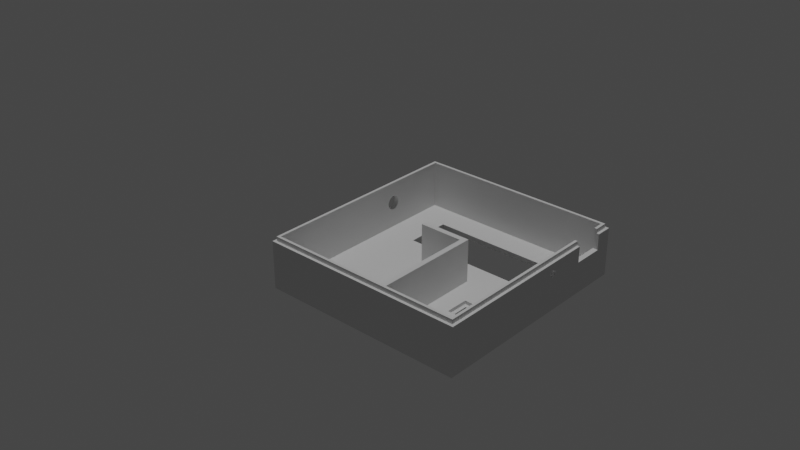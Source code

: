 # Source: Case_Top.blend  (saved by Blender 2.91.10; exported with 4.5.12 LTS)
import bpy
from mathutils import Matrix  # noqa: F401  (used for matrix-valued properties, if any)

bpy.ops.wm.read_factory_settings(use_empty=True)
scene = bpy.context.scene
scene.name = 'Scene'

# ---- collections
col_collection = bpy.data.collections.new('Collection'); scene.collection.children.link(col_collection)

# ---- world
world_world = bpy.data.worlds.new('World'); scene.world = world_world
world_world.use_nodes = True; world_world.node_tree.nodes.clear()
_N = world_world.node_tree.nodes; _L = world_world.node_tree.links
n0 = _N.new('ShaderNodeOutputWorld'); n0.name = 'World Output'; n0.location = (300, 300)
n1 = _N.new('ShaderNodeBackground'); n1.name = 'Background'; n1.location = (10, 300)
n1.inputs[0].default_value = (0.05088, 0.05088, 0.05088, 1.0)
_L.new(n1.outputs[0], n0.inputs[0])
n0.is_active_output = True
world_world.color = (0.05088, 0.05088, 0.05088)
world_world.use_sun_shadow = False
world_world.sun_shadow_jitter_overblur = 0.0

# ---- cameras
cam_camera_001 = bpy.data.cameras.new('Camera.001')

# ---- lights
light_sun = bpy.data.lights.new('Sun', 'SUN')
light_sun.transmission_factor = 0.0
light_sun.energy = 1.0
light_sun.shadow_soft_size = 0.125

# ---- meshes
me_plane_001 = bpy.data.meshes.new('Plane.001')
me_plane_001.from_pydata([(0.05976, 0.05102, 0.0465), (-0.05724, -0.05898, 0.0465), (-0.05124, -0.05898, 0.0315), (-0.05124, -0.06198, 0.0315), (-0.03424, -0.05898, 0.0315), (-0.03424, -0.06198, 0.0315), (0.05976, -0.05898, 0.0465), (-0.05724, 0.05102, 0.0465), (0.05976, -0.01698, 0.0465), (0.05976, -0.01398, 0.0465), (-0.003237, -0.01698, 0.0465), (-0.003237, 0.01102, 0.0465), (-0.03424, -0.06198, 0.0495), (0.06276, 0.05402, 0.0495), (0.06276, -0.06198, 0.0495), (-0.06024, -0.06198, 0.0495), (-0.06024, 0.05402, 0.0495), (-0.01724, -0.04098, 0.0495), (-0.04224, -0.04098, 0.0495), (-0.01724, 0.03202, 0.0495), (-0.04224, 0.03202, 0.0495), (-0.04224, -0.04098, 0.0465), (-0.01724, 0.03202, 0.0465), (-0.04224, 0.03202, 0.0465), (0.02476, -0.04098, 0.0465), (0.01176, -0.04098, 0.0465), (0.02476, -0.02798, 0.0465), (0.02276, -0.02998, 0.0485), (0.01376, -0.03898, 0.0485), (0.01376, -0.02998, 0.0485), (0.02276, -0.03898, 0.0485), (0.02276, -0.02998, 0.0495), (0.02276, -0.03898, 0.0495), (0.01376, -0.02998, 0.0495), (0.01376, -0.03898, 0.0495), (-0.06024, 0.05402, 0.0225), (0.06276, 0.05402, 0.0225), (-0.05124, -0.06198, 0.0225), (0.05976, -0.01398, 0.0225), (-0.0002369, -0.01398, 0.0225), (0.05976, -0.01698, 0.0225), (-0.003237, -0.01698, 0.0225), (-0.0002369, 0.01102, 0.0225), (-0.003237, 0.01102, 0.0225), (0.06276, -0.06198, 0.0225), (-0.06024, -0.06198, 0.0225), (-0.03424, -0.06198, 0.0225), (0.05976, 0.05102, 0.02), (0.06126, 0.05252, 0.0225), (-0.05874, 0.05252, 0.0225), (-0.05874, -0.06048, 0.0225), (-0.05124, -0.06048, 0.0225), (-0.03424, -0.06048, 0.0225), (0.06126, -0.06048, 0.0225), (-0.05724, 0.05102, 0.02), (-0.05724, -0.05898, 0.02), (-0.03424, -0.05898, 0.02), (0.05976, -0.05898, 0.02), (-0.05124, -0.05898, 0.02), (0.06126, 0.05252, 0.02), (-0.05874, 0.05252, 0.02), (-0.05874, -0.06048, 0.02), (-0.05124, -0.06048, 0.02), (-0.03424, -0.06048, 0.02), (0.06126, -0.06048, 0.02), (-0.01224, -0.05898, 0.03049), (-0.01263, -0.06198, 0.02653), (-0.01263, -0.05898, 0.02653), (-0.01184, -0.06198, 0.03045), (-0.01335, -0.06198, 0.02683), (-0.01335, -0.05898, 0.02683), (-0.01112, -0.06198, 0.03015), (-0.01112, -0.05898, 0.03015), (-0.0139, -0.05898, 0.02738), (-0.0139, -0.06198, 0.02738), (-0.01057, -0.05898, 0.0296), (-0.01057, -0.06198, 0.0296), (-0.01027, -0.05898, 0.02888), (-0.01027, -0.06198, 0.02888), (-0.01424, -0.05898, 0.02849), (-0.01424, -0.06198, 0.02849), (-0.01027, -0.05898, 0.0281), (-0.01408, -0.05898, 0.02925), (-0.01039, -0.06198, 0.02772), (-0.0139, -0.06198, 0.0296), (-0.01057, -0.05898, 0.02738), (-0.01365, -0.05898, 0.0299), (-0.01335, -0.06198, 0.03015), (-0.01082, -0.06198, 0.02707), (-0.013, -0.05898, 0.03034), (-0.01112, -0.05898, 0.02683), (-0.01263, -0.06198, 0.03045), (-0.01184, -0.06198, 0.02653), (-0.01184, -0.05898, 0.02653), (-0.0225, 0.05102, 0.036), (-0.0225, 0.05402, 0.036), (-0.02328, 0.05102, 0.02808), (-0.02328, 0.05402, 0.02808), (-0.02172, 0.05102, 0.03592), (-0.02172, 0.05402, 0.03592), (-0.02403, 0.05102, 0.0283), (-0.02403, 0.05402, 0.0283), (-0.02097, 0.05102, 0.0357), (-0.02097, 0.05402, 0.0357), (-0.02472, 0.05102, 0.02867), (-0.02472, 0.05402, 0.02867), (-0.02028, 0.05102, 0.03533), (-0.02028, 0.05402, 0.03533), (-0.01967, 0.05102, 0.03483), (-0.01967, 0.05402, 0.03483), (-0.02533, 0.05102, 0.02917), (-0.02533, 0.05402, 0.02917), (-0.02583, 0.05402, 0.02978), (-0.02583, 0.05102, 0.02978), (-0.01917, 0.05402, 0.03422), (-0.01917, 0.05102, 0.03422), (-0.0262, 0.05402, 0.03047), (-0.0262, 0.05102, 0.03047), (-0.0188, 0.05402, 0.03353), (-0.0188, 0.05102, 0.03353), (-0.02642, 0.05402, 0.03122), (-0.02642, 0.05102, 0.03122), (-0.01858, 0.05402, 0.03278), (-0.01858, 0.05102, 0.03278), (-0.0265, 0.05402, 0.032), (-0.0265, 0.05102, 0.032), (-0.0185, 0.05402, 0.032), (-0.0185, 0.05102, 0.032), (-0.02642, 0.05402, 0.03278), (-0.02642, 0.05102, 0.03278), (-0.01858, 0.05402, 0.03122), (-0.01858, 0.05102, 0.03122), (-0.0262, 0.05402, 0.03353), (-0.0262, 0.05102, 0.03353), (-0.0188, 0.05402, 0.03047), (-0.0188, 0.05102, 0.03047), (-0.02583, 0.05402, 0.03422), (-0.02583, 0.05102, 0.03422), (-0.01917, 0.05402, 0.02978), (-0.01917, 0.05102, 0.02978), (-0.02533, 0.05402, 0.03483), (-0.02533, 0.05102, 0.03483), (-0.01967, 0.05402, 0.02917), (-0.01967, 0.05102, 0.02917), (-0.02472, 0.05102, 0.03533), (-0.02472, 0.05402, 0.03533), (-0.02403, 0.05102, 0.0357), (-0.02403, 0.05402, 0.0357), (-0.02028, 0.05102, 0.02867), (-0.02028, 0.05402, 0.02867), (-0.02328, 0.05102, 0.03592), (-0.02328, 0.05402, 0.03592), (-0.02097, 0.05102, 0.0283), (-0.02097, 0.05402, 0.0283), (-0.02172, 0.05102, 0.02808), (-0.02172, 0.05402, 0.02808), (-0.0225, 0.05102, 0.028), (-0.0225, 0.05402, 0.028), (-0.000237, -0.01398, 0.0465), (-0.000237, 0.01102, 0.0465), (0.01176, -0.02798, 0.0465), (-0.01724, -0.04098, 0.0465), (0.01176, -0.02798, 0.0485), (0.01176, -0.04098, 0.0485), (0.02476, -0.04098, 0.0485), (0.02476, -0.02798, 0.0485)], [], [(64, 53, 52, 63), (3, 2, 4, 5), (14, 13, 36, 44), (15, 16, 35, 45), (16, 20, 19, 13), (19, 33, 31, 13), (16, 145, 140), (1, 2, 55), (1, 7, 23, 21), (18, 17, 161, 21), (20, 18, 21, 23), (19, 20, 23, 22), (160, 162, 163, 25), (7, 0, 22, 23), (8, 6, 24, 26), (25, 24, 6, 1), (14, 32, 31, 13), (34, 32, 30, 28), (34, 33, 29, 28), (51, 50, 61, 62), (35, 49, 50, 45), (53, 64, 59, 48), (5, 12, 15, 3), (57, 47, 59, 64), (45, 37, 3, 15), (39, 158, 9, 38), (9, 0, 47, 38), (39, 42, 159, 158), (42, 43, 11, 159), (32, 31, 27, 30), (34, 17, 19, 33), (50, 49, 60, 61), (9, 158, 159, 0), (57, 64, 63, 56), (37, 45, 50, 51), (8, 40, 57, 6), (16, 147, 145), (61, 60, 54, 55), (53, 52, 46, 44), (58, 62, 61, 55), (54, 60, 59, 47), (147, 16, 151), (91, 65, 68), (65, 72, 71, 68), (75, 76, 71, 72), (77, 78, 76, 75), (81, 83, 78, 77), (85, 83, 81), (85, 88, 83), (90, 88, 85), (88, 90, 92), (92, 90, 93), (92, 93, 67, 66), (66, 67, 70, 69), (73, 74, 69, 70), (79, 80, 74, 73), (82, 84, 80, 79), (86, 84, 82), (86, 87, 84), (86, 89, 87), (89, 65, 91, 87), (80, 84, 12), (57, 40, 38, 47), (94, 95, 99, 98), (99, 103, 102, 98), (103, 107, 106, 102), (107, 109, 108, 106), (114, 115, 108, 109), (118, 119, 115, 114), (122, 123, 119, 118), (126, 127, 123, 122), (130, 131, 127, 126), (134, 135, 131, 130), (135, 134, 138, 139), (142, 143, 139, 138), (143, 142, 149, 148), (148, 149, 153, 152), (152, 153, 155, 154), (154, 155, 157, 156), (97, 96, 156, 157), (96, 97, 101, 100), (100, 101, 105, 104), (111, 110, 104, 105), (112, 113, 110, 111), (116, 117, 113, 112), (120, 121, 117, 116), (124, 125, 121, 120), (128, 129, 125, 124), (132, 133, 129, 128), (136, 137, 133, 132), (140, 141, 137, 136), (140, 145, 144, 141), (145, 147, 146, 144), (147, 151, 150, 146), (151, 95, 94, 150), (132, 128, 16), (124, 35, 16, 128), (31, 33, 29, 27), (22, 0, 159, 11), (1, 21, 161, 25), (29, 162, 163, 28), (65, 89, 4), (165, 164, 30, 27), (26, 24, 164, 165), (163, 28, 30, 164), (24, 25, 163, 164), (162, 165, 27, 29), (26, 160, 162, 165), (1, 6, 65, 4), (22, 11, 10, 161), (41, 10, 11, 43), (160, 10, 8, 26), (8, 10, 41, 40), (39, 41, 43, 42), (41, 39, 38, 40), (36, 48, 53, 44), (48, 59, 60, 49), (10, 160, 25, 161), (80, 46, 74), (46, 66, 69), (69, 74, 46), (44, 46, 66, 92), (92, 44, 88), (83, 88, 44), (78, 83, 44), (14, 44, 78, 76), (76, 14, 71), (68, 71, 14), (68, 14, 12, 91), (91, 12, 87), (87, 12, 84), (46, 80, 5), (80, 12, 5), (18, 15, 12, 17), (34, 17, 12), (14, 32, 34, 12), (22, 161, 17, 19), (18, 20, 16, 15), (132, 16, 136), (140, 136, 16), (49, 35, 36, 48), (120, 35, 124), (120, 116, 35), (116, 112, 35), (112, 111, 35), (111, 105, 35), (105, 101, 35), (101, 97, 35), (97, 157, 35), (155, 36, 35, 157), (155, 153, 36), (153, 149, 36), (149, 142, 36), (142, 138, 36), (138, 134, 36), (134, 130, 36), (130, 126, 36), (126, 122, 36), (36, 13, 118, 122), (118, 114, 13), (114, 109, 13), (109, 107, 13), (107, 103, 13), (103, 99, 13), (99, 95, 13), (13, 95, 151, 16), (123, 47, 0), (123, 127, 47), (127, 131, 47), (131, 135, 47), (135, 139, 47), (139, 143, 47), (143, 148, 47), (148, 152, 47), (152, 154, 47), (47, 154, 156, 54), (156, 96, 54), (96, 100, 54), (100, 104, 54), (104, 110, 54), (110, 113, 54), (113, 117, 54), (117, 121, 54), (121, 125, 54), (125, 129, 7, 54), (129, 133, 7), (133, 137, 7), (137, 141, 7), (141, 144, 7), (144, 146, 7), (146, 150, 7), (7, 150, 94, 0), (94, 98, 0), (98, 102, 0), (102, 106, 0), (106, 108, 0), (108, 115, 0), (115, 119, 0), (119, 123, 0), (2, 1, 4), (58, 55, 2), (1, 55, 54, 7), (58, 2, 51, 62), (2, 3, 37, 51), (63, 52, 4, 56), (46, 5, 4, 52), (73, 56, 4), (79, 73, 4), (82, 79, 4), (86, 82, 4), (72, 65, 6), (89, 86, 4), (72, 6, 75), (57, 77, 75, 6), (77, 57, 81), (85, 81, 57), (90, 85, 57), (93, 90, 57), (56, 67, 93, 57), (67, 56, 70), (73, 70, 56)])
_uv = me_plane_001.uv_layers.new(name='UVMap')
_uv.uv.foreach_set('vector', [0.0, 0.0, 0.0, 0.0, 0.0, 0.0, 0.0, 0.0, 0.0, 0.0, 0.0, 0.0, 0.0, 0.0, 0.0, 0.0, 0.0, 0.0, 0.0, 0.0, 0.0, 0.0, 0.0, 0.0, 0.0, 0.0, 0.0, 0.0, 0.0, 1.0, 0.0, 0.0, 0.0, 0.0, 0.0, 0.0, 0.0, 0.0, 0.0, 0.0, 0.0, 0.0, 0.0, 0.0, 0.0, 0.0, 0.0, 0.0, 0.0, 0.0, 0.09375, 0.6495, 0.125, 0.6495, 0.0, 0.0, 0.0, 0.0, 0.0, 0.0, 0.0, 0.0, 0.0, 0.0, 0.0, 0.0, 0.0, 0.0, 0.0, 0.0, 0.0, 0.0, 0.0, 0.0, 0.0, 0.0, 0.0, 0.0, 0.0, 0.0, 0.0, 0.0, 0.0, 0.0, 0.0, 0.0, 0.0, 0.0, 0.0, 0.0, 0.0, 0.0, 0.0, 0.0, 0.0, 0.0, 0.0, 0.0, 0.0, 0.0, 0.0, 0.0, 1.0, 1.0, 0.0, 0.0, 0.0, 0.0, 1.0, -1.987e-08, 1.0, 0.0, 0.0, 0.0, 0.0, 0.0, 0.0, 0.0, 0.0, 0.0, 1.0, 0.0, 0.0, 0.0, 0.0, 0.0, 0.0, 0.0, 0.0, 0.0, 0.0, 0.0, 0.0, 0.0, 0.0, 0.0, 0.0, 0.0, 0.0, 0.0, 0.0, 0.0, 0.0, 0.0, 0.0, 0.0, 0.0, 0.0, 0.0, 0.0, 0.0, 0.0, 0.0, 0.0, 0.0, 0.0, 0.0, 1.0, 0.0, 0.0, 0.0, 0.0, 0.0, 0.0, 0.0, 0.0, 0.0, 0.0, 0.0, 0.0, 0.0, 0.0, 0.0, 0.0, 0.0, 0.0, 0.0, 0.0, 0.0, 0.0, 0.0, 0.0, 0.0, 0.0, 0.0, 0.0, 0.0, 0.0, 0.0, 0.0, 0.0, 0.0, 0.0, 0.0, 0.0, 0.0, 1.0, -5.677e-09, 1.0, -1.325e-08, 1.0, -1.325e-08, 1.0, -5.677e-09, 1.0, -1.325e-08, 0.0, 0.0, 0.0, 0.0, 1.0, -5.677e-09, 1.0, -5.677e-09, 1.0, -5.677e-09, 1.0, -5.677e-09, 1.0, -5.677e-09, 1.0, -5.677e-09, 1.0, -5.677e-09, 1.0, -5.677e-09, 1.0, -5.677e-09, 0.0, 0.0, 0.0, 0.0, 0.0, 0.0, 0.0, 0.0, 0.0, 0.0, 0.0, 0.0, 0.0, 0.0, 0.0, 0.0, 0.0, 0.0, 0.0, 0.0, 0.0, 0.0, 0.0, 0.0, 1.0, -1.325e-08, 1.0, -1.325e-08, 1.0, -5.677e-09, 0.0, 0.0, 0.0, 0.0, 0.0, 0.0, 0.0, 0.0, 0.0, 0.0, 0.0, 0.0, 0.0, 0.0, 0.0, 0.0, 0.0, 0.0, 1.0, -1.987e-08, 1.0, -8.515e-09, 0.0, 0.0, 1.0, 0.0, 0.0, 0.0, 0.0625, 0.6495, 0.09375, 0.6495, 0.0, 0.0, 0.0, 0.0, 0.0, 0.0, 0.0, 0.0, 0.0, 0.0, 0.0, 0.0, 0.0, 0.0, 0.0, 0.0, 0.0, 0.0, 0.0, 0.0, 0.0, 0.0, 0.0, 0.0, 0.0, 0.0, 0.0, 0.0, 0.0, 0.0, 0.0, 0.0, 0.0625, 0.6495, 0.0, 0.0, 0.03125, 0.6495, 1.0, 0.8974, 0.9688, 0.8224, 0.9688, 0.8974, 0.9688, 0.8224, 0.9375, 0.8224, 0.9375, 0.8974, 0.9688, 0.8974, 0.8438, 0.8224, 0.8438, 0.8974, 0.875, 0.8974, 0.875, 0.8224, 0.8125, 0.8224, 0.8125, 0.8974, 0.8438, 0.8974, 0.8438, 0.8224, 0.7188, 0.8224, 0.7188, 0.8974, 0.75, 0.8974, 0.75, 0.8224, 0.6875, 0.8224, 0.7188, 0.8974, 0.7188, 0.8224, 0.6562, 0.8224, 0.6562, 0.8974, 0.6875, 0.8974, 0.625, 0.8224, 0.6562, 0.8974, 0.6562, 0.8224, 0.5938, 0.8974, 0.5625, 0.8224, 0.5625, 0.8974, 0.5625, 0.8974, 0.5625, 0.8224, 0.5312, 0.8224, 0.5312, 0.8974, 0.5312, 0.8224, 0.5, 0.8224, 0.5, 0.8974, 0.4375, 0.8974, 0.4375, 0.8224, 0.4062, 0.8224, 0.4062, 0.8974, 0.3438, 0.8224, 0.3438, 0.8974, 0.375, 0.8974, 0.375, 0.8224, 0.2812, 0.8224, 0.2812, 0.8974, 0.3125, 0.8974, 0.3125, 0.8224, 0.1875, 0.8224, 0.1875, 0.8974, 0.2188, 0.8974, 0.2188, 0.8224, 0.125, 0.8224, 0.1562, 0.8974, 0.1562, 0.8224, 0.09375, 0.8224, 0.09375, 0.8974, 0.125, 0.8974, 0.09375, 0.8224, 0.0625, 0.8224, 0.09375, 0.8974, 0.0625, 0.8224, 0.03125, 0.8224, 0.03125, 0.8974, 0.0625, 0.8974, 0.2188, 0.8974, 0.125, 0.8974, 0.0, 0.0, 0.0, 0.0, 1.0, -8.515e-09, 1.0, -5.677e-09, 0.0, 0.0, 1.0, 0.7245, 1.0, 0.6495, 0.9688, 0.6495, 0.9688, 0.7245, 0.9688, 0.6495, 0.9375, 0.6495, 0.9375, 0.7245, 0.9688, 0.7245, 0.9375, 0.6495, 0.9062, 0.6495, 0.9062, 0.7245, 0.9375, 0.7245, 0.9062, 0.6495, 0.875, 0.6495, 0.875, 0.7245, 0.9062, 0.7245, 0.8438, 0.6495, 0.8438, 0.7245, 0.875, 0.7245, 0.875, 0.6495, 0.8125, 0.6495, 0.8125, 0.7245, 0.8438, 0.7245, 0.8438, 0.6495, 0.7812, 0.6495, 0.7812, 0.7245, 0.8125, 0.7245, 0.8125, 0.6495, 0.75, 0.6495, 0.75, 0.7245, 0.7812, 0.7245, 0.7812, 0.6495, 0.7188, 0.6495, 0.7188, 0.7245, 0.75, 0.7245, 0.75, 0.6495, 0.6875, 0.6495, 0.6875, 0.7245, 0.7188, 0.7245, 0.7188, 0.6495, 0.6875, 0.7245, 0.6875, 0.6495, 0.6562, 0.6495, 0.6562, 0.7245, 0.625, 0.6495, 0.625, 0.7245, 0.6562, 0.7245, 0.6562, 0.6495, 0.625, 0.7245, 0.625, 0.6495, 0.5938, 0.6495, 0.5938, 0.7245, 0.5938, 0.7245, 0.5938, 0.6495, 0.5625, 0.6495, 0.5625, 0.7245, 0.5625, 0.7245, 0.5625, 0.6495, 0.5312, 0.6495, 0.5312, 0.7245, 0.5312, 0.7245, 0.5312, 0.6495, 0.5, 0.6495, 0.5, 0.7245, 0.4688, 0.6495, 0.4688, 0.7245, 0.5, 0.7245, 0.5, 0.6495, 0.4688, 0.7245, 0.4688, 0.6495, 0.4375, 0.6495, 0.4375, 0.7245, 0.4375, 0.7245, 0.4375, 0.6495, 0.4062, 0.6495, 0.4062, 0.7245, 0.375, 0.6495, 0.375, 0.7245, 0.4062, 0.7245, 0.4062, 0.6495, 0.3438, 0.6495, 0.3438, 0.7245, 0.375, 0.7245, 0.375, 0.6495, 0.3125, 0.6495, 0.3125, 0.7245, 0.3438, 0.7245, 0.3438, 0.6495, 0.2812, 0.6495, 0.2812, 0.7245, 0.3125, 0.7245, 0.3125, 0.6495, 0.25, 0.6495, 0.25, 0.7245, 0.2812, 0.7245, 0.2812, 0.6495, 0.2188, 0.6495, 0.2188, 0.7245, 0.25, 0.7245, 0.25, 0.6495, 0.1875, 0.6495, 0.1875, 0.7245, 0.2188, 0.7245, 0.2188, 0.6495, 0.1562, 0.6495, 0.1562, 0.7245, 0.1875, 0.7245, 0.1875, 0.6495, 0.125, 0.6495, 0.125, 0.7245, 0.1562, 0.7245, 0.1562, 0.6495, 0.125, 0.6495, 0.09375, 0.6495, 0.09375, 0.7245, 0.125, 0.7245, 0.09375, 0.6495, 0.0625, 0.6495, 0.0625, 0.7245, 0.09375, 0.7245, 0.0625, 0.6495, 0.03125, 0.6495, 0.03125, 0.7245, 0.0625, 0.7245, 0.03125, 0.6495, 0.0, 0.6495, 0.0, 0.7245, 0.03125, 0.7245, 0.1875, 0.6495, 0.2188, 0.6495, 0.0, 0.0, 0.25, 0.6495, 0.0, 1.0, 0.0, 0.0, 0.2188, 0.6495, 0.0, 0.0, 0.0, 0.0, 0.0, 0.0, 0.0, 0.0, 0.0, 0.0, 1.0, 1.0, 1.0, -5.677e-09, 1.0, -5.677e-09, 0.0, 0.0, 0.0, 0.0, 0.0, 0.0, 0.0, 0.0, 0.0, 0.0, 0.0, 0.0, 0.0, 0.0, 0.0, 0.0, 0.03125, 0.8224, 0.0625, 0.8224, 0.0, 0.0, 0.0, 0.0, 0.0, 0.0, 0.0, 0.0, 0.0, 0.0, 0.0, 0.0, 0.0, 0.0, 0.0, 0.0, 0.0, 0.0, 0.0, 0.0, 0.0, 0.0, 0.0, 0.0, 0.0, 0.0, 0.0, 0.0, 0.0, 0.0, 0.0, 0.0, 0.0, 0.0, 0.0, 0.0, 0.0, 0.0, 0.0, 0.0, 0.0, 0.0, 0.0, 0.0, 0.0, 0.0, 0.0, 0.0, 0.0, 0.0, 0.0, 0.0, 0.0, 0.0, 0.03125, 0.8224, 0.0, 0.0, 0.0, 0.0, 1.0, -5.677e-09, 0.0, 0.0, 0.0, 0.0, 0.0, 0.0, 0.0, 0.0, 1.0, -5.677e-09, 1.0, -5.677e-09, 0.0, 0.0, 0.0, 0.0, 1.0, -1.987e-08, 0.0, 0.0, 1.0, -1.987e-08, 0.0, 0.0, 0.0, 0.0, 1.0, -8.515e-09, 1.0, -5.677e-09, 0.0, 0.0, 1.0, -5.677e-09, 1.0, -5.677e-09, 0.0, 0.0, 1.0, -5.677e-09, 1.0, -5.677e-09, 1.0, -8.515e-09, 0.0, 0.0, 0.0, 0.0, 0.0, 0.0, 0.0, 0.0, 0.0, 0.0, 0.0, 0.0, 0.0, 0.0, 0.0, 0.0, 0.0, 0.0, 0.0, 0.0, 0.0, 0.0, 0.0, 0.0, 0.0, 0.0, 0.0, 0.0, 0.3125, 0.8974, 0.0, 0.0, 0.4375, 0.8974, 0.4062, 0.8974, 0.4062, 0.8974, 0.3125, 0.8974, 0.0, 0.0, 0.0, 0.0, 0.0, 0.0, 0.5, 0.8974, 0.5312, 0.8974, 0.5312, 0.8974, 0.0, 0.0, 0.5938, 0.8974, 0.6875, 0.8974, 0.5938, 0.8974, 0.0, 0.0, 0.75, 0.8974, 0.6875, 0.8974, 0.0, 0.0, 0.0, 0.0, 0.0, 0.0, 0.8125, 0.8974, 0.8438, 0.8974, 0.8438, 0.8974, 0.0, 0.0, 0.875, 0.8974, 0.9688, 0.8974, 0.875, 0.8974, 0.0, 0.0, 0.9688, 0.8974, 0.0, 0.0, 0.0, 0.0, 1.0, 0.8974, 1.0, 0.8974, 0.0, 0.0, 0.0625, 0.8974, 0.0625, 0.8974, 0.0, 0.0, 0.125, 0.8974, 0.0, 0.0, 0.0, 0.0, 0.0, 0.0, 0.0, 0.0, 0.0, 0.0, 0.0, 0.0, 0.0, 0.0, 0.0, 0.0, 0.0, 0.0, 0.0, 0.0, 0.0, 0.0, 0.0, 0.0, 0.0, 0.0, 0.0, 0.0, 0.0, 0.0, 0.0, 0.0, 0.0, 0.0, 0.0, 0.0, 0.0, 0.0, 0.0, 0.0, 0.0, 0.0, 0.0, 0.0, 0.0, 0.0, 0.0, 0.0, 0.0, 0.0, 0.1875, 0.6495, 0.0, 0.0, 0.1562, 0.6495, 0.125, 0.6495, 0.1562, 0.6495, 0.0, 0.0, 0.0, 0.0, 0.0, 1.0, 0.0, 0.0, 0.0, 0.0, 0.2812, 0.6495, 0.0, 1.0, 0.25, 0.6495, 0.2812, 0.6495, 0.3125, 0.6495, 0.0, 1.0, 0.3125, 0.6495, 0.3438, 0.6495, 0.0, 1.0, 0.3438, 0.6495, 0.375, 0.6495, 0.0, 1.0, 0.375, 0.6495, 0.4062, 0.6495, 0.0, 1.0, 0.4062, 0.6495, 0.4375, 0.6495, 0.0, 1.0, 0.4375, 0.6495, 0.4688, 0.6495, 0.0, 1.0, 0.4688, 0.6495, 0.5, 0.6495, 0.0, 1.0, 0.5312, 0.6495, 0.0, 0.0, 0.0, 1.0, 0.5, 0.6495, 0.5312, 0.6495, 0.5625, 0.6495, 0.0, 0.0, 0.5625, 0.6495, 0.5938, 0.6495, 0.0, 0.0, 0.5938, 0.6495, 0.625, 0.6495, 0.0, 0.0, 0.625, 0.6495, 0.6562, 0.6495, 0.0, 0.0, 0.6562, 0.6495, 0.6875, 0.6495, 0.0, 0.0, 0.6875, 0.6495, 0.7188, 0.6495, 0.0, 0.0, 0.7188, 0.6495, 0.75, 0.6495, 0.0, 0.0, 0.75, 0.6495, 0.7812, 0.6495, 0.0, 0.0, 0.0, 0.0, 0.0, 0.0, 0.8125, 0.6495, 0.7812, 0.6495, 0.8125, 0.6495, 0.8438, 0.6495, 0.0, 0.0, 0.8438, 0.6495, 0.875, 0.6495, 0.0, 0.0, 0.875, 0.6495, 0.9062, 0.6495, 0.0, 0.0, 0.9062, 0.6495, 0.9375, 0.6495, 0.0, 0.0, 0.9375, 0.6495, 0.9688, 0.6495, 0.0, 0.0, 0.9688, 0.6495, 1.0, 0.6495, 0.0, 0.0, 0.0, 0.0, 1.0, 0.6495, 0.03125, 0.6495, 0.0, 0.0, 0.0, 0.0, 0.0, 0.0, 0.0, 0.0, 0.0, 0.0, 0.75, 0.7245, 0.0, 0.0, 0.75, 0.7245, 0.7188, 0.7245, 0.0, 0.0, 0.7188, 0.7245, 0.6875, 0.7245, 0.0, 0.0, 0.6875, 0.7245, 0.6562, 0.7245, 0.0, 0.0, 0.6562, 0.7245, 0.625, 0.7245, 0.0, 0.0, 0.625, 0.7245, 0.5938, 0.7245, 0.0, 0.0, 0.5938, 0.7245, 0.5625, 0.7245, 0.0, 0.0, 0.5625, 0.7245, 0.5312, 0.7245, 0.0, 0.0, 0.0, 0.0, 0.5312, 0.7245, 0.5, 0.7245, 0.0, 0.0, 0.5, 0.7245, 0.4688, 0.7245, 0.0, 0.0, 0.4688, 0.7245, 0.4375, 0.7245, 0.0, 0.0, 0.4375, 0.7245, 0.4062, 0.7245, 0.0, 0.0, 0.4062, 0.7245, 0.375, 0.7245, 0.0, 0.0, 0.375, 0.7245, 0.3438, 0.7245, 0.0, 0.0, 0.3438, 0.7245, 0.3125, 0.7245, 0.0, 0.0, 0.3125, 0.7245, 0.2812, 0.7245, 0.0, 0.0, 0.2812, 0.7245, 0.25, 0.7245, 0.0, 0.0, 0.25, 0.7245, 0.2188, 0.7245, 0.0, 0.0, 0.0, 0.0, 0.2188, 0.7245, 0.1875, 0.7245, 0.0, 0.0, 0.1875, 0.7245, 0.1562, 0.7245, 0.0, 0.0, 0.1562, 0.7245, 0.125, 0.7245, 0.0, 0.0, 0.125, 0.7245, 0.09375, 0.7245, 0.0, 0.0, 0.09375, 0.7245, 0.0625, 0.7245, 0.0, 0.0, 0.0625, 0.7245, 0.03125, 0.7245, 0.0, 0.0, 0.0, 0.0, 0.03125, 0.7245, 0.0, 0.7245, 1.0, 1.0, 0.0, 0.7245, 0.9688, 0.7245, 1.0, 1.0, 0.9688, 0.7245, 0.9375, 0.7245, 1.0, 1.0, 0.9375, 0.7245, 0.9062, 0.7245, 1.0, 1.0, 0.9062, 0.7245, 0.875, 0.7245, 1.0, 1.0, 0.875, 0.7245, 0.8438, 0.7245, 1.0, 1.0, 0.8438, 0.7245, 0.8125, 0.7245, 1.0, 1.0, 0.8125, 0.7245, 0.0, 0.0, 1.0, 1.0, 0.0, 0.0, 0.0, 0.0, 0.0, 0.0, 0.0, 0.0, 0.0, 0.0, 0.0, 0.0, 0.0, 0.0, 0.0, 0.0, 0.0, 0.0, 0.0, 0.0, 0.0, 0.0, 0.0, 0.0, 0.0, 0.0, 0.0, 0.0, 0.0, 0.0, 0.0, 0.0, 0.0, 0.0, 0.0, 0.0, 0.0, 0.0, 0.0, 0.0, 0.0, 0.0, 0.0, 0.0, 0.0, 0.0, 0.0, 0.0, 0.0, 0.0, 0.0, 0.0, 0.0, 0.0, 0.0, 0.0, 0.0, 0.0, 0.2812, 0.8224, 0.0, 0.0, 0.0, 0.0, 0.1875, 0.8224, 0.2812, 0.8224, 0.0, 0.0, 0.125, 0.8224, 0.1875, 0.8224, 0.0, 0.0, 0.9375, 0.8224, 0.03125, 0.8224, 0.0, 0.0, 0.0625, 0.8224, 0.125, 0.8224, 0.0, 0.0, 0.9375, 0.8224, 0.0, 0.0, 0.8438, 0.8224, 0.0, 0.0, 0.8125, 0.8224, 0.8438, 0.8224, 0.0, 0.0, 0.8125, 0.8224, 0.0, 0.0, 0.7188, 0.8224, 0.6875, 0.8224, 0.7188, 0.8224, 0.0, 0.0, 0.625, 0.8224, 0.6875, 0.8224, 0.0, 0.0, 0.5312, 0.8224, 0.625, 0.8224, 0.0, 0.0, 0.0, 0.0, 0.5, 0.8224, 0.5312, 0.8224, 0.0, 0.0, 0.5, 0.8224, 0.0, 0.0, 0.4062, 0.8224, 0.0, 0.0, 0.4062, 0.8224, 0.0, 0.0])
me_plane_001.use_remesh_fix_poles = True
me_plane_001.use_remesh_preserve_attributes = False
me_plane_001.use_mirror_vertex_groups = False
me_plane_001.update()

# ---- objects
ob_camera = bpy.data.objects.new('Camera', cam_camera_001)
ob_sun = bpy.data.objects.new('Sun', light_sun)
ob_top = bpy.data.objects.new('top', me_plane_001)

# ---- transforms, parenting, visibility, modifiers, constraints
ob_camera.location = (-0.377, -0.3174, 0.2928)
ob_camera.rotation_euler = (1.085, 0.002637, -0.8335)
ob_camera.lineart.crease_threshold = 0.0
ob_sun.location = (-0.7337, -0.6611, 0.5399)
ob_sun.lineart.crease_threshold = 0.0
ob_top.location = (-5.471e-05, 0.0, 0.05181)
ob_top.rotation_euler = (-0.0, 3.142, -0.0)
ob_top.scale = (1.0, 1.0, 1.0)
ob_top.lineart.crease_threshold = 0.0

# ---- collection membership
col_collection.objects.link(ob_camera)
col_collection.objects.link(ob_sun)
col_collection.objects.link(ob_top)

# ---- scene / render settings (as saved in the file)
scene.camera = ob_camera
scene.frame_start = 1; scene.frame_end = 250; scene.frame_set(1)
scene.render.engine = 'BLENDER_EEVEE_NEXT'
scene.render.film_transparent = True
scene.cycles.use_denoising = False
scene.cycles.samples = 128
scene.cycles.sampling_pattern = 'TABULATED_SOBOL'
scene.cycles.use_adaptive_sampling = False
scene.cycles.use_light_tree = False
scene.view_settings.view_transform = 'Filmic'
bpy.context.view_layer.update()
